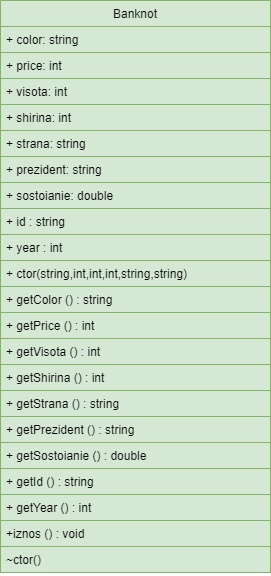

The diagram above was exported from draw.io. Its source (the exported page's mxGraphModel, read from the mxfile embedded in the PNG):
<mxGraphModel dx="1422" dy="794" grid="1" gridSize="10" guides="1" tooltips="1" connect="1" arrows="1" fold="1" page="1" pageScale="1" pageWidth="827" pageHeight="1169" math="0" shadow="0">
  <root>
    <mxCell id="0" />
    <mxCell id="1" parent="0" />
    <mxCell id="U5zg6VGHLn7DwkmpG3l--2" value="Banknot" style="swimlane;fontStyle=0;childLayout=stackLayout;horizontal=1;startSize=26;fillColor=#d5e8d4;horizontalStack=0;resizeParent=1;resizeParentMax=0;resizeLast=0;collapsible=1;marginBottom=0;strokeColor=#82b366;" parent="1" vertex="1">
      <mxGeometry x="260" y="330" width="270" height="572" as="geometry">
        <mxRectangle x="260" y="330" width="90" height="26" as="alternateBounds" />
      </mxGeometry>
    </mxCell>
    <mxCell id="U5zg6VGHLn7DwkmpG3l--3" value="+ color: string" style="text;strokeColor=#82b366;fillColor=#d5e8d4;align=left;verticalAlign=top;spacingLeft=4;spacingRight=4;overflow=hidden;rotatable=0;points=[[0,0.5],[1,0.5]];portConstraint=eastwest;" parent="U5zg6VGHLn7DwkmpG3l--2" vertex="1">
      <mxGeometry y="26" width="270" height="26" as="geometry" />
    </mxCell>
    <mxCell id="U5zg6VGHLn7DwkmpG3l--4" value="+ price: int " style="text;strokeColor=#82b366;fillColor=#d5e8d4;align=left;verticalAlign=top;spacingLeft=4;spacingRight=4;overflow=hidden;rotatable=0;points=[[0,0.5],[1,0.5]];portConstraint=eastwest;" parent="U5zg6VGHLn7DwkmpG3l--2" vertex="1">
      <mxGeometry y="52" width="270" height="26" as="geometry" />
    </mxCell>
    <mxCell id="YDgN-HZPxoSo6IBXyZpi-1" value="+ visota: int " style="text;strokeColor=#82b366;fillColor=#d5e8d4;align=left;verticalAlign=top;spacingLeft=4;spacingRight=4;overflow=hidden;rotatable=0;points=[[0,0.5],[1,0.5]];portConstraint=eastwest;" vertex="1" parent="U5zg6VGHLn7DwkmpG3l--2">
      <mxGeometry y="78" width="270" height="26" as="geometry" />
    </mxCell>
    <mxCell id="YDgN-HZPxoSo6IBXyZpi-3" value="+ shirina: int " style="text;strokeColor=#82b366;fillColor=#d5e8d4;align=left;verticalAlign=top;spacingLeft=4;spacingRight=4;overflow=hidden;rotatable=0;points=[[0,0.5],[1,0.5]];portConstraint=eastwest;" vertex="1" parent="U5zg6VGHLn7DwkmpG3l--2">
      <mxGeometry y="104" width="270" height="26" as="geometry" />
    </mxCell>
    <mxCell id="YDgN-HZPxoSo6IBXyZpi-6" value="+ strana: string  " style="text;strokeColor=#82b366;fillColor=#d5e8d4;align=left;verticalAlign=top;spacingLeft=4;spacingRight=4;overflow=hidden;rotatable=0;points=[[0,0.5],[1,0.5]];portConstraint=eastwest;" vertex="1" parent="U5zg6VGHLn7DwkmpG3l--2">
      <mxGeometry y="130" width="270" height="26" as="geometry" />
    </mxCell>
    <mxCell id="YDgN-HZPxoSo6IBXyZpi-9" value="+ prezident: string&#10;" style="text;strokeColor=#82b366;fillColor=#d5e8d4;align=left;verticalAlign=top;spacingLeft=4;spacingRight=4;overflow=hidden;rotatable=0;points=[[0,0.5],[1,0.5]];portConstraint=eastwest;" vertex="1" parent="U5zg6VGHLn7DwkmpG3l--2">
      <mxGeometry y="156" width="270" height="26" as="geometry" />
    </mxCell>
    <mxCell id="YDgN-HZPxoSo6IBXyZpi-11" value="+ sostoianie: double&#10;" style="text;strokeColor=#82b366;fillColor=#d5e8d4;align=left;verticalAlign=top;spacingLeft=4;spacingRight=4;overflow=hidden;rotatable=0;points=[[0,0.5],[1,0.5]];portConstraint=eastwest;" vertex="1" parent="U5zg6VGHLn7DwkmpG3l--2">
      <mxGeometry y="182" width="270" height="26" as="geometry" />
    </mxCell>
    <mxCell id="YDgN-HZPxoSo6IBXyZpi-16" value="+ id : string &#10;" style="text;strokeColor=#82b366;fillColor=#d5e8d4;align=left;verticalAlign=top;spacingLeft=4;spacingRight=4;overflow=hidden;rotatable=0;points=[[0,0.5],[1,0.5]];portConstraint=eastwest;" vertex="1" parent="U5zg6VGHLn7DwkmpG3l--2">
      <mxGeometry y="208" width="270" height="26" as="geometry" />
    </mxCell>
    <mxCell id="YDgN-HZPxoSo6IBXyZpi-20" value="+ year : int" style="text;strokeColor=#82b366;fillColor=#d5e8d4;align=left;verticalAlign=top;spacingLeft=4;spacingRight=4;overflow=hidden;rotatable=0;points=[[0,0.5],[1,0.5]];portConstraint=eastwest;" vertex="1" parent="U5zg6VGHLn7DwkmpG3l--2">
      <mxGeometry y="234" width="270" height="26" as="geometry" />
    </mxCell>
    <mxCell id="YDgN-HZPxoSo6IBXyZpi-13" value="+ ctor(string,int,int,int,string,string)&#10;" style="text;strokeColor=#82b366;fillColor=#d5e8d4;align=left;verticalAlign=top;spacingLeft=4;spacingRight=4;overflow=hidden;rotatable=0;points=[[0,0.5],[1,0.5]];portConstraint=eastwest;" vertex="1" parent="U5zg6VGHLn7DwkmpG3l--2">
      <mxGeometry y="260" width="270" height="26" as="geometry" />
    </mxCell>
    <mxCell id="U5zg6VGHLn7DwkmpG3l--6" value="+ getColor () : string" style="text;strokeColor=#82b366;fillColor=#d5e8d4;align=left;verticalAlign=top;spacingLeft=4;spacingRight=4;overflow=hidden;rotatable=0;points=[[0,0.5],[1,0.5]];portConstraint=eastwest;" parent="U5zg6VGHLn7DwkmpG3l--2" vertex="1">
      <mxGeometry y="286" width="270" height="26" as="geometry" />
    </mxCell>
    <mxCell id="U5zg6VGHLn7DwkmpG3l--5" value="+ getPrice () : int&#10;" style="text;strokeColor=#82b366;fillColor=#d5e8d4;align=left;verticalAlign=top;spacingLeft=4;spacingRight=4;overflow=hidden;rotatable=0;points=[[0,0.5],[1,0.5]];portConstraint=eastwest;" parent="U5zg6VGHLn7DwkmpG3l--2" vertex="1">
      <mxGeometry y="312" width="270" height="26" as="geometry" />
    </mxCell>
    <mxCell id="YDgN-HZPxoSo6IBXyZpi-4" value="+ getVisota () : int&#10;" style="text;strokeColor=#82b366;fillColor=#d5e8d4;align=left;verticalAlign=top;spacingLeft=4;spacingRight=4;overflow=hidden;rotatable=0;points=[[0,0.5],[1,0.5]];portConstraint=eastwest;" vertex="1" parent="U5zg6VGHLn7DwkmpG3l--2">
      <mxGeometry y="338" width="270" height="26" as="geometry" />
    </mxCell>
    <mxCell id="YDgN-HZPxoSo6IBXyZpi-5" value="+ getShirina () : int&#10;" style="text;strokeColor=#82b366;fillColor=#d5e8d4;align=left;verticalAlign=top;spacingLeft=4;spacingRight=4;overflow=hidden;rotatable=0;points=[[0,0.5],[1,0.5]];portConstraint=eastwest;" vertex="1" parent="U5zg6VGHLn7DwkmpG3l--2">
      <mxGeometry y="364" width="270" height="26" as="geometry" />
    </mxCell>
    <mxCell id="YDgN-HZPxoSo6IBXyZpi-8" value="+ getStrana () : string&#10;" style="text;strokeColor=#82b366;fillColor=#d5e8d4;align=left;verticalAlign=top;spacingLeft=4;spacingRight=4;overflow=hidden;rotatable=0;points=[[0,0.5],[1,0.5]];portConstraint=eastwest;" vertex="1" parent="U5zg6VGHLn7DwkmpG3l--2">
      <mxGeometry y="390" width="270" height="26" as="geometry" />
    </mxCell>
    <mxCell id="YDgN-HZPxoSo6IBXyZpi-10" value="+ getPrezident () : string&#10;" style="text;strokeColor=#82b366;fillColor=#d5e8d4;align=left;verticalAlign=top;spacingLeft=4;spacingRight=4;overflow=hidden;rotatable=0;points=[[0,0.5],[1,0.5]];portConstraint=eastwest;" vertex="1" parent="U5zg6VGHLn7DwkmpG3l--2">
      <mxGeometry y="416" width="270" height="26" as="geometry" />
    </mxCell>
    <mxCell id="YDgN-HZPxoSo6IBXyZpi-19" value="+ getSostoianie () : double&#10;" style="text;strokeColor=#82b366;fillColor=#d5e8d4;align=left;verticalAlign=top;spacingLeft=4;spacingRight=4;overflow=hidden;rotatable=0;points=[[0,0.5],[1,0.5]];portConstraint=eastwest;" vertex="1" parent="U5zg6VGHLn7DwkmpG3l--2">
      <mxGeometry y="442" width="270" height="26" as="geometry" />
    </mxCell>
    <mxCell id="YDgN-HZPxoSo6IBXyZpi-17" value="+ getId () : string" style="text;strokeColor=#82b366;fillColor=#d5e8d4;align=left;verticalAlign=top;spacingLeft=4;spacingRight=4;overflow=hidden;rotatable=0;points=[[0,0.5],[1,0.5]];portConstraint=eastwest;" vertex="1" parent="U5zg6VGHLn7DwkmpG3l--2">
      <mxGeometry y="468" width="270" height="26" as="geometry" />
    </mxCell>
    <mxCell id="YDgN-HZPxoSo6IBXyZpi-21" value="+ getYear () : int" style="text;strokeColor=#82b366;fillColor=#d5e8d4;align=left;verticalAlign=top;spacingLeft=4;spacingRight=4;overflow=hidden;rotatable=0;points=[[0,0.5],[1,0.5]];portConstraint=eastwest;" vertex="1" parent="U5zg6VGHLn7DwkmpG3l--2">
      <mxGeometry y="494" width="270" height="26" as="geometry" />
    </mxCell>
    <mxCell id="YDgN-HZPxoSo6IBXyZpi-12" value="+iznos () : void" style="text;strokeColor=#82b366;fillColor=#d5e8d4;align=left;verticalAlign=top;spacingLeft=4;spacingRight=4;overflow=hidden;rotatable=0;points=[[0,0.5],[1,0.5]];portConstraint=eastwest;" vertex="1" parent="U5zg6VGHLn7DwkmpG3l--2">
      <mxGeometry y="520" width="270" height="26" as="geometry" />
    </mxCell>
    <mxCell id="YDgN-HZPxoSo6IBXyZpi-15" value="~ctor() " style="text;strokeColor=#82b366;fillColor=#d5e8d4;align=left;verticalAlign=top;spacingLeft=4;spacingRight=4;overflow=hidden;rotatable=0;points=[[0,0.5],[1,0.5]];portConstraint=eastwest;" vertex="1" parent="U5zg6VGHLn7DwkmpG3l--2">
      <mxGeometry y="546" width="270" height="26" as="geometry" />
    </mxCell>
  </root>
</mxGraphModel>